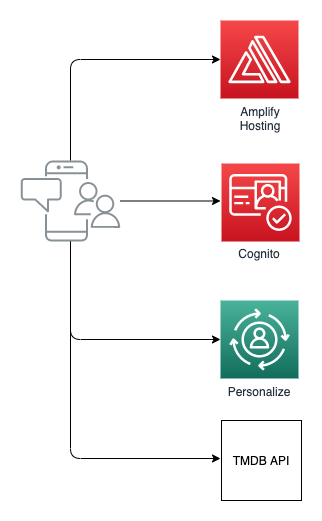

The diagram above was exported from draw.io. Its source (the exported page's mxGraphModel, read from the mxfile embedded in the PNG):
<mxGraphModel dx="1426" dy="1820" grid="1" gridSize="10" guides="1" tooltips="1" connect="1" arrows="1" fold="1" page="1" pageScale="1" pageWidth="1169" pageHeight="827" math="0" shadow="0">
  <root>
    <mxCell id="0" />
    <mxCell id="1" parent="0" />
    <mxCell id="0IB1R__no-Hw6s9JzZRi-8" value="" style="edgeStyle=orthogonalEdgeStyle;rounded=0;orthogonalLoop=1;jettySize=auto;html=1;" parent="1" source="UEzPUAAOIrF-is8g5C7q-110" edge="1">
      <mxGeometry relative="1" as="geometry">
        <mxPoint x="320" y="260.5" as="targetPoint" />
      </mxGeometry>
    </mxCell>
    <mxCell id="UEzPUAAOIrF-is8g5C7q-110" value="" style="outlineConnect=0;gradientColor=none;fontColor=#545B64;strokeColor=none;fillColor=#879196;dashed=0;verticalLabelPosition=bottom;verticalAlign=top;align=center;html=1;fontSize=12;fontStyle=0;aspect=fixed;shape=mxgraph.aws4.illustration_notification;pointerEvents=1;labelBackgroundColor=#ffffff;" parent="1" vertex="1">
      <mxGeometry x="120" y="220" width="100" height="81" as="geometry" />
    </mxCell>
    <mxCell id="0IB1R__no-Hw6s9JzZRi-2" value="" style="points=[[0,0,0],[0.25,0,0],[0.5,0,0],[0.75,0,0],[1,0,0],[0,1,0],[0.25,1,0],[0.5,1,0],[0.75,1,0],[1,1,0],[0,0.25,0],[0,0.5,0],[0,0.75,0],[1,0.25,0],[1,0.5,0],[1,0.75,0]];outlineConnect=0;fontColor=#232F3E;gradientColor=#F54749;gradientDirection=north;fillColor=#C7131F;strokeColor=#ffffff;dashed=0;verticalLabelPosition=bottom;verticalAlign=top;align=center;html=1;fontSize=12;fontStyle=0;aspect=fixed;shape=mxgraph.aws4.resourceIcon;resIcon=mxgraph.aws4.amplify;" parent="1" vertex="1">
      <mxGeometry x="320" y="80" width="78" height="78" as="geometry" />
    </mxCell>
    <mxCell id="0IB1R__no-Hw6s9JzZRi-4" value="&lt;div style=&quot;text-align: center&quot;&gt;&lt;font color=&quot;#232f3e&quot; face=&quot;helvetica&quot;&gt;&lt;span style=&quot;background-color: rgb(255 , 255 , 255)&quot;&gt;Amplify Hosting&lt;/span&gt;&lt;/font&gt;&lt;/div&gt;" style="text;whiteSpace=wrap;html=1;" parent="1" vertex="1">
      <mxGeometry x="324" y="158" width="70" height="40" as="geometry" />
    </mxCell>
    <mxCell id="0IB1R__no-Hw6s9JzZRi-10" value="" style="endArrow=classic;html=1;entryX=0;entryY=0.5;entryDx=0;entryDy=0;entryPerimeter=0;" parent="1" source="UEzPUAAOIrF-is8g5C7q-110" edge="1" target="IpccZ9ojxmDFQlM6xVc0-1">
      <mxGeometry width="50" height="50" relative="1" as="geometry">
        <mxPoint x="920" y="730" as="sourcePoint" />
        <mxPoint x="320" y="439" as="targetPoint" />
        <Array as="points">
          <mxPoint x="170" y="399" />
        </Array>
      </mxGeometry>
    </mxCell>
    <mxCell id="0IB1R__no-Hw6s9JzZRi-12" value="" style="endArrow=classic;html=1;entryX=0;entryY=0.5;entryDx=0;entryDy=0;entryPerimeter=0;" parent="1" source="UEzPUAAOIrF-is8g5C7q-110" target="0IB1R__no-Hw6s9JzZRi-2" edge="1">
      <mxGeometry width="50" height="50" relative="1" as="geometry">
        <mxPoint x="920" y="730" as="sourcePoint" />
        <mxPoint x="970" y="680" as="targetPoint" />
        <Array as="points">
          <mxPoint x="170" y="119" />
        </Array>
      </mxGeometry>
    </mxCell>
    <mxCell id="IpccZ9ojxmDFQlM6xVc0-1" value="" style="points=[[0,0,0],[0.25,0,0],[0.5,0,0],[0.75,0,0],[1,0,0],[0,1,0],[0.25,1,0],[0.5,1,0],[0.75,1,0],[1,1,0],[0,0.25,0],[0,0.5,0],[0,0.75,0],[1,0.25,0],[1,0.5,0],[1,0.75,0]];outlineConnect=0;fontColor=#232F3E;gradientColor=#4AB29A;gradientDirection=north;fillColor=#116D5B;strokeColor=#ffffff;dashed=0;verticalLabelPosition=bottom;verticalAlign=top;align=center;html=1;fontSize=12;fontStyle=0;aspect=fixed;shape=mxgraph.aws4.resourceIcon;resIcon=mxgraph.aws4.personalize;" parent="1" vertex="1">
      <mxGeometry x="320" y="360" width="78" height="78" as="geometry" />
    </mxCell>
    <mxCell id="IpccZ9ojxmDFQlM6xVc0-2" value="&lt;div&gt;&lt;font color=&quot;#232f3e&quot; face=&quot;helvetica&quot;&gt;&lt;span style=&quot;background-color: rgb(255 , 255 , 255)&quot;&gt;Personalize&lt;/span&gt;&lt;/font&gt;&lt;/div&gt;" style="text;whiteSpace=wrap;html=1;align=center;" parent="1" vertex="1">
      <mxGeometry x="324" y="438" width="70" height="40" as="geometry" />
    </mxCell>
    <mxCell id="aq2nMnEclkepaPK72u4A-1" value="" style="points=[[0,0,0],[0.25,0,0],[0.5,0,0],[0.75,0,0],[1,0,0],[0,1,0],[0.25,1,0],[0.5,1,0],[0.75,1,0],[1,1,0],[0,0.25,0],[0,0.5,0],[0,0.75,0],[1,0.25,0],[1,0.5,0],[1,0.75,0]];outlineConnect=0;fontColor=#232F3E;gradientColor=#F54749;gradientDirection=north;fillColor=#C7131F;strokeColor=#ffffff;dashed=0;verticalLabelPosition=bottom;verticalAlign=top;align=center;html=1;fontSize=12;fontStyle=0;aspect=fixed;shape=mxgraph.aws4.resourceIcon;resIcon=mxgraph.aws4.cognito;" vertex="1" parent="1">
      <mxGeometry x="321" y="223" width="78" height="78" as="geometry" />
    </mxCell>
    <mxCell id="aq2nMnEclkepaPK72u4A-2" value="&lt;div&gt;&lt;font color=&quot;#232f3e&quot; face=&quot;helvetica&quot;&gt;&lt;span style=&quot;background-color: rgb(255 , 255 , 255)&quot;&gt;Cognito&lt;/span&gt;&lt;/font&gt;&lt;/div&gt;" style="text;whiteSpace=wrap;html=1;align=center;" vertex="1" parent="1">
      <mxGeometry x="324" y="300" width="70" height="40" as="geometry" />
    </mxCell>
    <mxCell id="aq2nMnEclkepaPK72u4A-3" value="TMDB API" style="whiteSpace=wrap;html=1;aspect=fixed;" vertex="1" parent="1">
      <mxGeometry x="321" y="480" width="80" height="80" as="geometry" />
    </mxCell>
    <mxCell id="aq2nMnEclkepaPK72u4A-4" value="" style="endArrow=classic;html=1;entryX=0;entryY=0.5;entryDx=0;entryDy=0;entryPerimeter=0;" edge="1" parent="1" source="UEzPUAAOIrF-is8g5C7q-110">
      <mxGeometry width="50" height="50" relative="1" as="geometry">
        <mxPoint x="170" y="420" as="sourcePoint" />
        <mxPoint x="320" y="518" as="targetPoint" />
        <Array as="points">
          <mxPoint x="170" y="518" />
        </Array>
      </mxGeometry>
    </mxCell>
  </root>
</mxGraphModel>